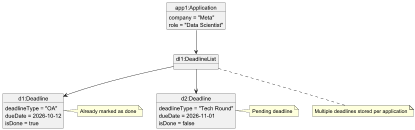

The diagram above was rendered by PlantUML. Its source (embedded in the PNG):
@startuml

object "app1:Application" as app1 {
  company = "Meta"
  role = "Data Scientist"
}

object "dl1:DeadlineList" as dl1

object "d1:Deadline" as d1 {
  deadlineType = "OA"
  dueDate = 2026-10-12
  isDone = true
}

object "d2:Deadline" as d2 {
  deadlineType = "Tech Round"
  dueDate = 2026-11-01
  isDone = false
}

app1 --> dl1
dl1 --> d1
dl1 --> d2

note right of d1
Already marked as done
end note

note right of d2
Pending deadline
end note

note bottom of dl1
Multiple deadlines stored per application
end note

@enduml